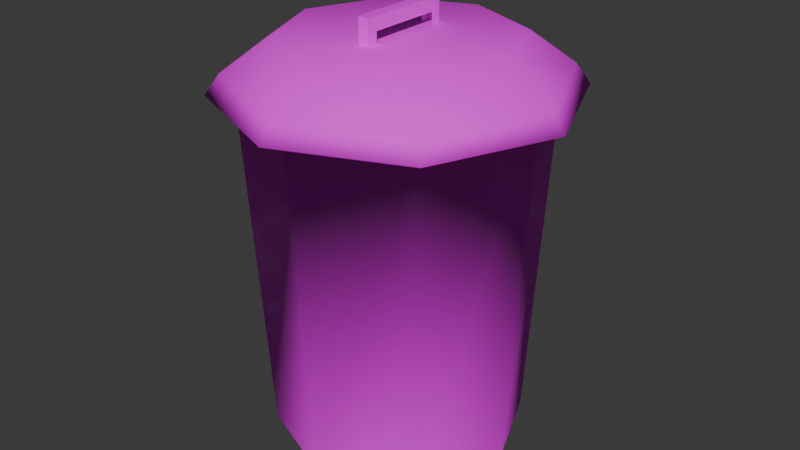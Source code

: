 # Source: LixeiraMetal.blend  (saved by Blender 4.3.34; exported with 4.5.12 LTS)
import bpy
from mathutils import Matrix  # noqa: F401  (used for matrix-valued properties, if any)

bpy.ops.wm.read_factory_settings(use_empty=True)
scene = bpy.context.scene
scene.name = 'Scene'

# ---- images (referenced by path relative to the original .blend; pixels are not part of the script)
import os
ASSET_DIR = os.environ.get("B2B_ASSET_DIR", "")  # directory of the original .blend (textures are referenced by path, not embedded)
HERE = os.path.dirname(os.path.abspath(__file__))  # packed textures are extracted next to this script under _unpacked/

def load_image(name, relpath, width, height, colorspace="sRGB"):
    """Load a texture the original file referenced (path relative to the .blend, or extracted next to this script)."""
    p = next((c for c in (os.path.join(HERE, relpath), os.path.join(ASSET_DIR, relpath)) if relpath and os.path.exists(c)), "")
    if p:
        img = bpy.data.images.load(p, check_existing=True)
        img.name = name
    else:  # same state as the original file: an image datablock whose file is absent (Cycles renders it pink)
        img = bpy.data.images.new(name, width, height)
        img.source = "FILE"
        img.filepath = "//" + (relpath or name)
    img.colorspace_settings.name = colorspace
    return img
img_albedo_png = load_image('Albedo.png', 'Albedo.png', 1024, 1024, 'sRGB')

# ---- materials (node trees are filled in below, after node groups)
mat_lixeiras_4 = bpy.data.materials.new('Lixeiras 4')

# ---- material node trees
mat_lixeiras_4.use_nodes = True; mat_lixeiras_4.node_tree.nodes.clear()
_N = mat_lixeiras_4.node_tree.nodes; _L = mat_lixeiras_4.node_tree.links
n0 = _N.new('ShaderNodeBsdfPrincipled'); n0.name = 'Principled BSDF'; n0.location = (10, 300)
n0.inputs[2].default_value = 0.8109
n0.inputs[3].default_value = 1.45
n1 = _N.new('ShaderNodeOutputMaterial'); n1.name = 'Material Output'; n1.location = (300, 300)
n2 = _N.new('ShaderNodeTexImage'); n2.name = 'Image Texture'; n2.location = (-459, 512)
n2.image = img_albedo_png
_L.new(n0.outputs[0], n1.inputs[0])
_L.new(n2.outputs[0], n0.inputs[0])
n1.is_active_output = True

# ---- world
world_world = bpy.data.worlds.new('World'); scene.world = world_world
world_world.use_nodes = True; world_world.node_tree.nodes.clear()
_N = world_world.node_tree.nodes; _L = world_world.node_tree.links
n0 = _N.new('ShaderNodeOutputWorld'); n0.name = 'World Output'; n0.location = (300, 300)
n1 = _N.new('ShaderNodeBackground'); n1.name = 'Background'; n1.location = (10, 300)
n1.inputs[0].default_value = (0.05088, 0.05088, 0.05088, 1.0)
_L.new(n1.outputs[0], n0.inputs[0])
n0.is_active_output = True
world_world.color = (0.05088, 0.05088, 0.05088)
world_world.use_sun_shadow = False
world_world.sun_shadow_jitter_overblur = 0.0

# ---- meshes
me_cylinder_015 = bpy.data.meshes.new('Cylinder.015')
me_cylinder_015.from_pydata([(0.0, 0.1758, 0.002886), (2.824e-10, 0.2048, 0.4892), (0.1243, 0.1243, 0.002886), (0.1448, 0.1448, 0.4892), (0.1758, 0.0, 0.002886), (0.2048, -1.042e-09, 0.4892), (0.1243, -0.1243, 0.002886), (0.1448, -0.1448, 0.4892), (0.0, -0.1758, 0.002886), (2.824e-10, -0.2048, 0.4892), (-0.1243, -0.1243, 0.002886), (-0.1448, -0.1448, 0.4892), (-0.1758, 0.0, 0.002886), (-0.2048, -1.042e-09, 0.4892), (-0.1243, 0.1243, 0.002886), (-0.1448, 0.1448, 0.4892), (1.299e-09, 0.2411, 0.4898), (0.1705, 0.1705, 0.4898), (0.2411, -1.226e-09, 0.4898), (0.1705, -0.1705, 0.4898), (1.299e-09, -0.2411, 0.4898), (-0.1705, -0.1705, 0.4898), (-0.2411, -1.226e-09, 0.4898), (-0.1705, 0.1705, 0.4898), (9.364e-10, 0.2214, 0.5171), (0.1565, 0.1565, 0.5171), (0.2214, -1.618e-09, 0.5171), (0.1565, -0.1565, 0.5171), (9.364e-10, -0.2214, 0.5171), (-0.1565, -0.1565, 0.5171), (-0.2214, -1.618e-09, 0.5171), (-0.1565, 0.1565, 0.5171), (-9.186e-10, 0.1601, 0.5619), (0.1132, 0.1132, 0.5619), (0.1601, -9.545e-10, 0.5619), (0.1132, -0.1132, 0.5619), (-9.186e-10, -0.1601, 0.5619), (-0.1132, -0.1132, 0.5619), (-0.1601, -9.545e-10, 0.5619), (-0.1132, 0.1132, 0.5619), (-0.007916, -0.05198, 0.5778), (-0.007916, -0.05198, 0.5966), (-0.007916, 0.05198, 0.5778), (-0.007916, 0.05198, 0.5966), (0.007916, -0.05198, 0.5778), (0.007916, -0.05198, 0.5966), (0.007916, 0.05198, 0.5778), (0.007916, 0.05198, 0.5966), (-0.007916, -0.0666, 0.5778), (-0.007916, -0.0666, 0.5966), (-0.007916, 0.0666, 0.5966), (-0.007916, 0.0666, 0.5778), (0.007916, 0.0666, 0.5778), (0.007916, 0.0666, 0.5966), (0.007916, -0.0666, 0.5966), (0.007916, -0.0666, 0.5778), (0.007916, 0.05198, 0.5493), (-0.007916, 0.05198, 0.5493), (-0.007916, -0.05198, 0.5493), (0.007916, -0.05198, 0.5493), (0.007916, 0.0666, 0.5493), (-0.007916, 0.0666, 0.5493), (-0.007916, -0.0666, 0.5493), (0.007916, -0.0666, 0.5493)], [], [(5, 7, 6, 4), (7, 9, 8, 6), (9, 11, 10, 8), (11, 13, 12, 10), (13, 15, 14, 12), (15, 1, 0, 14), (5, 3, 17, 18), (7, 19, 20, 9), (11, 21, 22, 13), (16, 23, 31, 24), (3, 1, 16, 17), (9, 20, 21, 11), (5, 18, 19, 7), (1, 15, 23, 16), (19, 27, 28, 20), (13, 22, 23, 15), (17, 16, 24, 25), (30, 38, 39, 31), (21, 20, 28, 29), (18, 17, 25, 26), (22, 21, 29, 30), (19, 18, 26, 27), (23, 22, 30, 31), (29, 37, 38, 30), (26, 34, 35, 27), (27, 35, 36, 28), (31, 39, 32, 24), (28, 36, 37, 29), (25, 33, 34, 26), (32, 39, 38, 37, 36, 35, 34, 33), (1, 3, 2, 0), (40, 41, 43, 42), (42, 43, 50, 51), (46, 47, 45, 44), (43, 47, 53, 50), (47, 43, 41, 45), (51, 50, 53, 52), (55, 54, 49, 48), (41, 40, 48, 49), (51, 52, 60, 61), (47, 46, 52, 53), (44, 55, 63, 59), (45, 41, 49, 54), (44, 45, 54, 55), (48, 40, 58, 62), (52, 46, 56, 60), (42, 51, 61, 57), (55, 48, 62, 63), (3, 5, 4, 2), (24, 32, 33, 25)])
me_cylinder_015.polygons.foreach_set('use_smooth', [1, 1, 1, 1, 1, 1, 1, 1, 1, 1, 1, 1, 1, 1, 1, 1, 1, 1, 1, 1, 1, 1, 1, 1, 1, 1, 1, 1, 1, 1, 1, 0, 0, 0, 0, 0, 0, 0, 0, 0, 0, 0, 0, 0, 0, 0, 0, 0, 1, 1])
_uv = me_cylinder_015.uv_layers.new(name='UVMap')
_uv.uv.foreach_set('vector', [0.01137, 0.4862, 0.002844, 0.3647, 0.3716, 0.3475, 0.3789, 0.4517, 0.002844, 0.3647, -1.063e-08, 0.2431, 0.3692, 0.2431, 0.3716, 0.3475, -1.063e-08, 0.2431, 0.002844, 0.1214, 0.3716, 0.1387, 0.3692, 0.2431, 0.002844, 0.1214, 0.01137, 4.97e-10, 0.3789, 0.03446, 0.3716, 0.1387, 0.3903, 0.4862, 0.3818, 0.3647, 0.7505, 0.3475, 0.7579, 0.4517, 0.3818, 0.3647, 0.3789, 0.2431, 0.7481, 0.2431, 0.7505, 0.3475, 0.3695, 0.8241, 0.4792, 0.7786, 0.4987, 0.7981, 0.3695, 0.8516, 0.6619, 0.5591, 0.6813, 0.5397, 0.7348, 0.6689, 0.7074, 0.6689, 0.6619, 0.7786, 0.6813, 0.7981, 0.5522, 0.8516, 0.5522, 0.8241, 0.3695, 0.7111, 0.3288, 0.8495, 0.3072, 0.8354, 0.3439, 0.7115, 0.4792, 0.7786, 0.5247, 0.6689, 0.5522, 0.6689, 0.4987, 0.7981, 0.7074, 0.6689, 0.7348, 0.6689, 0.6813, 0.7981, 0.6619, 0.7786, 0.5522, 0.5136, 0.5522, 0.4862, 0.6813, 0.5397, 0.6619, 0.5591, 0.5247, 0.6689, 0.4792, 0.5591, 0.4987, 0.5397, 0.5522, 0.6689, 0.1436, 0.8498, 0.1222, 0.8356, 0.1591, 0.7123, 0.1847, 0.712, 0.3695, 0.5136, 0.3695, 0.4862, 0.4987, 0.5397, 0.4792, 0.5591, 0.3267, 0.5753, 0.3695, 0.7111, 0.3439, 0.7115, 0.3059, 0.5896, 0.208, 0.9177, 0.1847, 0.8624, 0.257, 0.8022, 0.3072, 0.8354, 0.1421, 0.5755, 0.1847, 0.712, 0.1591, 0.7123, 0.1211, 0.5899, 0.217, 0.4862, 0.3267, 0.5753, 0.3059, 0.5896, 0.207, 0.5093, 0.03254, 0.4862, 0.1421, 0.5755, 0.1211, 0.5899, 0.02237, 0.5094, 0.1436, 0.8498, 0.03348, 0.9413, 0.023, 0.9178, 0.1222, 0.8356, 0.3288, 0.8495, 0.2184, 0.941, 0.208, 0.9177, 0.3072, 0.8354, 0.1211, 0.5899, 0.07183, 0.6231, 1.247e-08, 0.5643, 0.02237, 0.5094, 0.023, 0.9178, 3.657e-08, 0.8624, 0.07222, 0.8026, 0.1222, 0.8356, 0.1222, 0.8356, 0.07222, 0.8026, 0.09911, 0.7126, 0.1591, 0.7123, 0.3072, 0.8354, 0.257, 0.8022, 0.2839, 0.7119, 0.3439, 0.7115, 0.1591, 0.7123, 0.09911, 0.7126, 0.07183, 0.6231, 0.1211, 0.5899, 0.3059, 0.5896, 0.2566, 0.6228, 0.1847, 0.5642, 0.207, 0.5093, 0.7611, 0.9007, 0.7685, 0.8255, 0.8269, 0.7776, 0.9021, 0.785, 0.95, 0.8434, 0.9426, 0.9186, 0.8842, 0.9665, 0.8091, 0.9591, 0.3789, 0.2431, 0.3818, 0.1214, 0.7505, 0.1387, 0.7481, 0.2431, 0.1292, 0.6675, 0.1403, 0.6675, 0.1403, 0.6907, 0.1292, 0.6907, 0.1292, 0.6907, 0.1403, 0.6907, 0.1403, 0.6907, 0.1292, 0.6907, 0.1292, 0.7139, 0.1403, 0.7139, 0.1403, 0.7371, 0.1292, 0.7371, 0.1515, 0.7139, 0.1403, 0.7139, 0.1403, 0.7139, 0.1515, 0.7139, 0.1403, 0.7139, 0.1515, 0.7139, 0.1515, 0.7371, 0.1403, 0.7371, 0.1292, 0.6907, 0.1403, 0.6907, 0.1403, 0.7139, 0.1292, 0.7139, 0.1292, 0.7371, 0.1403, 0.7371, 0.1403, 0.7603, 0.1292, 0.7603, 0.1403, 0.6675, 0.1292, 0.6675, 0.1292, 0.6675, 0.1403, 0.6675, 0.1292, 0.6907, 0.1292, 0.7139, 0.1292, 0.7139, 0.1292, 0.6907, 0.1403, 0.7139, 0.1292, 0.7139, 0.1292, 0.7139, 0.1403, 0.7139, 0.1292, 0.7371, 0.1292, 0.7371, 0.1292, 0.7371, 0.1292, 0.7371, 0.1403, 0.7371, 0.1515, 0.7371, 0.1515, 0.7371, 0.1403, 0.7371, 0.1292, 0.7371, 0.1403, 0.7371, 0.1403, 0.7371, 0.1292, 0.7371, 0.1292, 0.6675, 0.1292, 0.6675, 0.1292, 0.6675, 0.1292, 0.6675, 0.1292, 0.7139, 0.1292, 0.7139, 0.1292, 0.7139, 0.1292, 0.7139, 0.1292, 0.6907, 0.1292, 0.6907, 0.1292, 0.6907, 0.1292, 0.6907, 0.1292, 0.7371, 0.1292, 0.7603, 0.1292, 0.7603, 0.1292, 0.7371, 0.3818, 0.1214, 0.3903, -1.079e-08, 0.7579, 0.03446, 0.7505, 0.1387, 0.3439, 0.7115, 0.2839, 0.7119, 0.2566, 0.6228, 0.3059, 0.5896])
me_cylinder_015.materials.append(mat_lixeiras_4)
me_cylinder_015.update()

# ---- objects
ob_lixeirametal_lod0 = bpy.data.objects.new('LixeiraMetal_LOD0', me_cylinder_015)

# ---- transforms, parenting, visibility, modifiers, constraints
ob_lixeirametal_lod0.location = (0.0, 0.0, 0.0)

# ---- collection membership
scene.collection.objects.link(ob_lixeirametal_lod0)

# ---- scene / render settings (as saved in the file)
scene.frame_start = 1; scene.frame_end = 250; scene.frame_set(0)
scene.render.engine = 'CYCLES'
scene.render.film_transparent = True
scene.cycles.sampling_pattern = 'TABULATED_SOBOL'
scene.cycles.bake_type = 'DIFFUSE'
bpy.context.view_layer.update()

# ---- added for rendering (the .blend has no active camera and no usable light): camera, sun
cam_auto = bpy.data.cameras.new('AutoCamera')
cam_auto.lens = 50.0
cam_auto.sensor_width = 36.0
cam_auto.clip_end = 1000.0
ob_auto_camera = bpy.data.objects.new('AutoCamera', cam_auto)
scene.collection.objects.link(ob_auto_camera)
ob_auto_camera.location = (0.836559, -1.00387, 0.968986)
ob_auto_camera.rotation_euler = (1.09748, -7.21219e-08, 0.694738)
scene.camera = ob_auto_camera
light_auto_sun = bpy.data.lights.new('AutoSun', 'SUN')
light_auto_sun.energy = 3.0
light_auto_sun.angle = 0.0523599
ob_auto_sun = bpy.data.objects.new('AutoSun', light_auto_sun)
scene.collection.objects.link(ob_auto_sun)
ob_auto_sun.rotation_euler = (0.872665, 0.174533, 0.523599)
bpy.context.view_layer.update()
